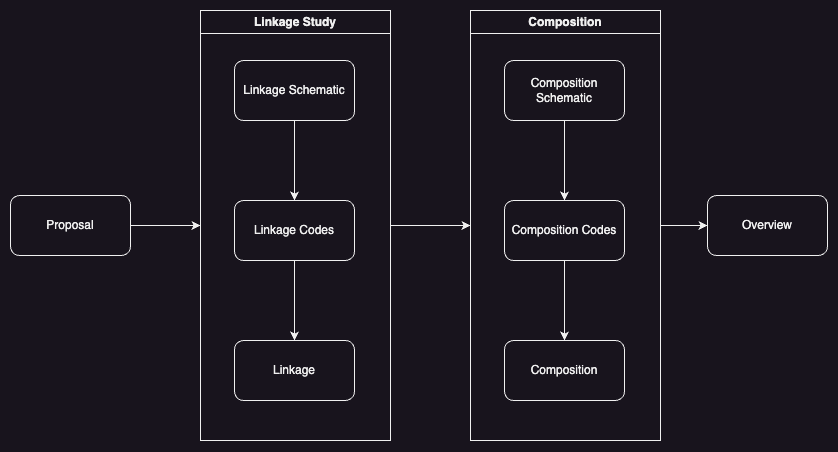

The diagram above was exported from draw.io. Its source (the exported page's mxGraphModel, read from the mxfile embedded in the PNG):
<mxGraphModel dx="1122" dy="855" grid="1" gridSize="10" guides="1" tooltips="1" connect="1" arrows="1" fold="1" page="1" pageScale="1" pageWidth="827" pageHeight="1169" math="0" shadow="0">
  <root>
    <mxCell id="WIyWlLk6GJQsqaUBKTNV-0" />
    <mxCell id="WIyWlLk6GJQsqaUBKTNV-1" parent="WIyWlLk6GJQsqaUBKTNV-0" />
    <mxCell id="biE97ZQsbucVwfuxJKgN-23" value="" style="edgeStyle=orthogonalEdgeStyle;rounded=0;orthogonalLoop=1;jettySize=auto;html=1;" edge="1" parent="WIyWlLk6GJQsqaUBKTNV-1" source="biE97ZQsbucVwfuxJKgN-0" target="biE97ZQsbucVwfuxJKgN-17">
      <mxGeometry relative="1" as="geometry" />
    </mxCell>
    <mxCell id="biE97ZQsbucVwfuxJKgN-0" value="Linkage Study" style="swimlane;whiteSpace=wrap;html=1;" vertex="1" parent="WIyWlLk6GJQsqaUBKTNV-1">
      <mxGeometry x="320" y="155" width="190" height="430" as="geometry" />
    </mxCell>
    <mxCell id="biE97ZQsbucVwfuxJKgN-3" value="" style="edgeStyle=orthogonalEdgeStyle;rounded=0;orthogonalLoop=1;jettySize=auto;html=1;" edge="1" parent="biE97ZQsbucVwfuxJKgN-0" source="biE97ZQsbucVwfuxJKgN-1" target="biE97ZQsbucVwfuxJKgN-2">
      <mxGeometry relative="1" as="geometry" />
    </mxCell>
    <mxCell id="biE97ZQsbucVwfuxJKgN-1" value="Linkage Schematic" style="rounded=1;whiteSpace=wrap;html=1;" vertex="1" parent="biE97ZQsbucVwfuxJKgN-0">
      <mxGeometry x="34" y="50" width="120" height="60" as="geometry" />
    </mxCell>
    <mxCell id="biE97ZQsbucVwfuxJKgN-5" value="" style="edgeStyle=orthogonalEdgeStyle;rounded=0;orthogonalLoop=1;jettySize=auto;html=1;" edge="1" parent="biE97ZQsbucVwfuxJKgN-0" source="biE97ZQsbucVwfuxJKgN-2" target="biE97ZQsbucVwfuxJKgN-4">
      <mxGeometry relative="1" as="geometry" />
    </mxCell>
    <mxCell id="biE97ZQsbucVwfuxJKgN-2" value="Linkage Codes" style="whiteSpace=wrap;html=1;rounded=1;" vertex="1" parent="biE97ZQsbucVwfuxJKgN-0">
      <mxGeometry x="34" y="190" width="120" height="60" as="geometry" />
    </mxCell>
    <mxCell id="biE97ZQsbucVwfuxJKgN-4" value="Linkage" style="rounded=1;whiteSpace=wrap;html=1;" vertex="1" parent="biE97ZQsbucVwfuxJKgN-0">
      <mxGeometry x="34" y="330" width="120" height="60" as="geometry" />
    </mxCell>
    <mxCell id="biE97ZQsbucVwfuxJKgN-29" style="edgeStyle=orthogonalEdgeStyle;rounded=0;orthogonalLoop=1;jettySize=auto;html=1;exitX=1;exitY=0.5;exitDx=0;exitDy=0;entryX=0;entryY=0.5;entryDx=0;entryDy=0;" edge="1" parent="WIyWlLk6GJQsqaUBKTNV-1" source="biE97ZQsbucVwfuxJKgN-17" target="biE97ZQsbucVwfuxJKgN-28">
      <mxGeometry relative="1" as="geometry" />
    </mxCell>
    <mxCell id="biE97ZQsbucVwfuxJKgN-17" value="Composition" style="swimlane;whiteSpace=wrap;html=1;" vertex="1" parent="WIyWlLk6GJQsqaUBKTNV-1">
      <mxGeometry x="590" y="155" width="190" height="430" as="geometry" />
    </mxCell>
    <mxCell id="biE97ZQsbucVwfuxJKgN-18" value="" style="edgeStyle=orthogonalEdgeStyle;rounded=0;orthogonalLoop=1;jettySize=auto;html=1;" edge="1" parent="biE97ZQsbucVwfuxJKgN-17" source="biE97ZQsbucVwfuxJKgN-19" target="biE97ZQsbucVwfuxJKgN-21">
      <mxGeometry relative="1" as="geometry" />
    </mxCell>
    <mxCell id="biE97ZQsbucVwfuxJKgN-19" value="Composition Schematic" style="rounded=1;whiteSpace=wrap;html=1;" vertex="1" parent="biE97ZQsbucVwfuxJKgN-17">
      <mxGeometry x="34" y="50" width="120" height="60" as="geometry" />
    </mxCell>
    <mxCell id="biE97ZQsbucVwfuxJKgN-20" value="" style="edgeStyle=orthogonalEdgeStyle;rounded=0;orthogonalLoop=1;jettySize=auto;html=1;" edge="1" parent="biE97ZQsbucVwfuxJKgN-17" source="biE97ZQsbucVwfuxJKgN-21" target="biE97ZQsbucVwfuxJKgN-22">
      <mxGeometry relative="1" as="geometry" />
    </mxCell>
    <mxCell id="biE97ZQsbucVwfuxJKgN-21" value="Composition Codes" style="whiteSpace=wrap;html=1;rounded=1;" vertex="1" parent="biE97ZQsbucVwfuxJKgN-17">
      <mxGeometry x="34" y="190" width="120" height="60" as="geometry" />
    </mxCell>
    <mxCell id="biE97ZQsbucVwfuxJKgN-22" value="Composition" style="rounded=1;whiteSpace=wrap;html=1;" vertex="1" parent="biE97ZQsbucVwfuxJKgN-17">
      <mxGeometry x="34" y="330" width="120" height="60" as="geometry" />
    </mxCell>
    <mxCell id="biE97ZQsbucVwfuxJKgN-27" style="edgeStyle=orthogonalEdgeStyle;rounded=0;orthogonalLoop=1;jettySize=auto;html=1;exitX=1;exitY=0.5;exitDx=0;exitDy=0;entryX=0;entryY=0.5;entryDx=0;entryDy=0;" edge="1" parent="WIyWlLk6GJQsqaUBKTNV-1" source="biE97ZQsbucVwfuxJKgN-26" target="biE97ZQsbucVwfuxJKgN-0">
      <mxGeometry relative="1" as="geometry" />
    </mxCell>
    <mxCell id="biE97ZQsbucVwfuxJKgN-26" value="Proposal" style="rounded=1;whiteSpace=wrap;html=1;" vertex="1" parent="WIyWlLk6GJQsqaUBKTNV-1">
      <mxGeometry x="130" y="340" width="120" height="60" as="geometry" />
    </mxCell>
    <mxCell id="biE97ZQsbucVwfuxJKgN-28" value="Overview" style="rounded=1;whiteSpace=wrap;html=1;" vertex="1" parent="WIyWlLk6GJQsqaUBKTNV-1">
      <mxGeometry x="827" y="340" width="120" height="60" as="geometry" />
    </mxCell>
  </root>
</mxGraphModel>